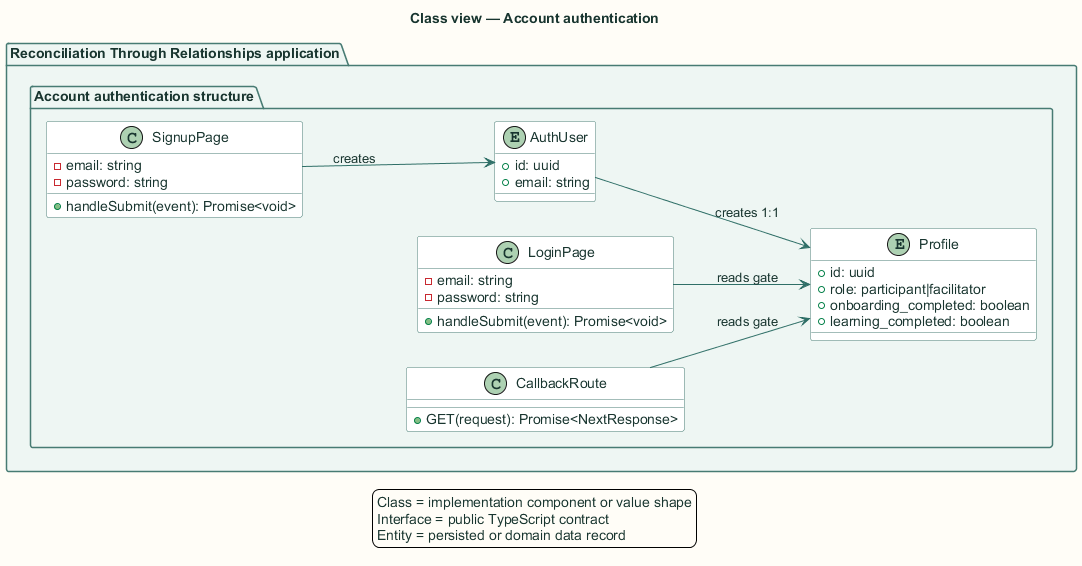

The diagram above was rendered by PlantUML. Its source (embedded in the PNG):
@startuml
title Class view — Account authentication

skinparam backgroundColor #FFFDF7
skinparam shadowing false
skinparam defaultFontName Arial
skinparam defaultFontColor #18352F
skinparam ArrowColor #2F6F67
skinparam packageBorderColor #477B73
skinparam packageBackgroundColor #EEF6F3
skinparam rectangleBorderColor #477B73
skinparam rectangleBackgroundColor #FFFFFF
skinparam componentBorderColor #8A5A1F
skinparam componentBackgroundColor #FFF6E6
skinparam databaseBorderColor #4E668E
skinparam databaseBackgroundColor #EEF3FB
skinparam actorBorderColor #18352F
skinparam actorBackgroundColor #FFFFFF
skinparam classBorderColor #477B73
skinparam classBackgroundColor #FFFFFF
skinparam sequenceBoxBorderColor #477B73
skinparam sequenceBoxBackgroundColor #F4F8F6
skinparam ParticipantBorderColor #477B73
skinparam ParticipantBackgroundColor #FFFFFF
skinparam BoxPadding 10
hide stereotype

left to right direction
package "Reconciliation Through Relationships application" {
  package "Account authentication structure" {
    class "SignupPage" as type0 {
      -email: string
      -password: string
      +handleSubmit(event): Promise<void>
    }
    
    class "LoginPage" as type1 {
      -email: string
      -password: string
      +handleSubmit(event): Promise<void>
    }
    
    class "CallbackRoute" as type2 {
      +GET(request): Promise<NextResponse>
    }
    
    entity "AuthUser" as type3 {
      +id: uuid
      +email: string
    }
    
    entity "Profile" as type4 {
      +id: uuid
      +role: participant|facilitator
      +onboarding_completed: boolean
      +learning_completed: boolean
    }
  }
}
type3 --> type4 : creates 1:1
type0 --> type3 : creates
type1 --> type4 : reads gate
type2 --> type4 : reads gate
legend bottom
  Class = implementation component or value shape
  Interface = public TypeScript contract
  Entity = persisted or domain data record
endlegend
@enduml